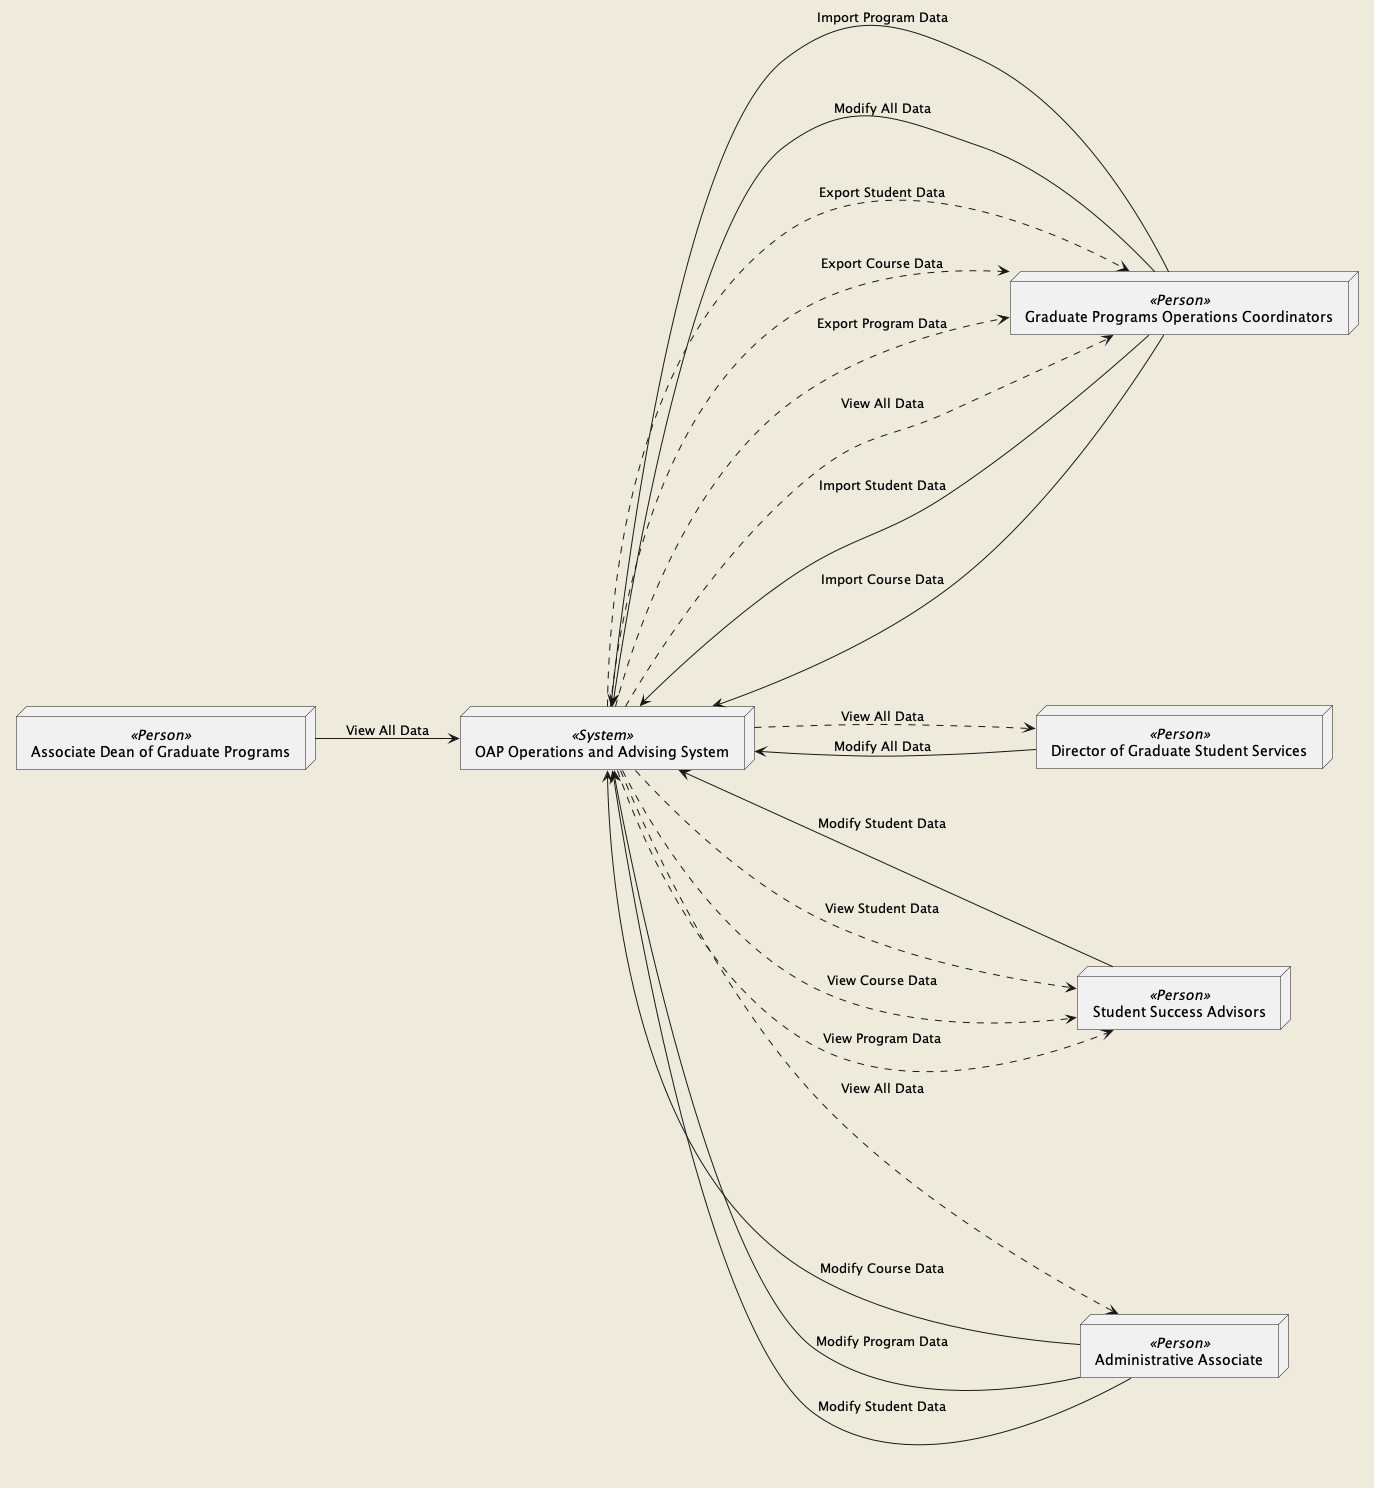

The diagram above was rendered by PlantUML. Its source (embedded in the PNG):
@startuml System Context Diagram for OAP Operations and Advising System
left to right direction
skinparam backgroundColor #EEEBDC

node "OAP Operations and Advising System" as OAPS <<System>>
node "Graduate Programs Operations Coordinators" as GPOC <<Person>>
node "Director of Graduate Student Services" as DGS <<Person>>
node "Student Success Advisors" as SSA <<Person>>
node "Administrative Associate" as AA <<Person>>
node "Associate Dean of Graduate Programs" as ADGP <<Person>>

GPOC --> OAPS : "Import Student Data"
GPOC --> OAPS : "Import Course Data"
GPOC --> OAPS : "Import Program Data"
GPOC --> OAPS : "Modify All Data"
OAPS -.-> GPOC : "Export Student Data"
OAPS -.-> GPOC : "Export Course Data"
OAPS -.-> GPOC : "Export Program Data"
OAPS -.-> GPOC : "View All Data"

DGS --> OAPS : "Modify All Data"
OAPS -.-> DGS : "View All Data"

SSA --> OAPS : "Modify Student Data"
OAPS -.-> SSA : "View Student Data"
OAPS -.-> SSA : "View Course Data"
OAPS -.-> SSA : "View Program Data"

AA --> OAPS : "Modify Course Data"
AA --> OAPS : "Modify Program Data"
AA --> OAPS : "Modify Student Data"
OAPS -.-> AA : "View All Data"

ADGP --> OAPS : "View All Data"

@enduml